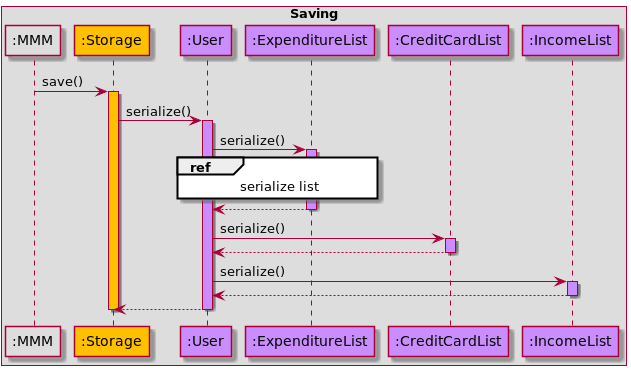

The diagram above was rendered by PlantUML. Its source (embedded in the PNG):
@startuml
!include Style.puml

box Saving
participant ":MMM" as MMM MMM_COLOUR
participant ":Storage" as Storage STORAGE_COLOUR
participant ":User" as User USERFINANCIAL_COLOUR
participant ":ExpenditureList" as ExpenditureList USERFINANCIAL_COLOUR
participant ":CreditCardList" as CreditCardList USERFINANCIAL_COLOUR
participant ":IncomeList" as IncomeList USERFINANCIAL_COLOUR
end box

MMM -> Storage : save()
activate Storage STORAGE_COLOUR
Storage -> User : serialize()
activate User USERFINANCIAL_COLOUR
User -> ExpenditureList : serialize()
activate ExpenditureList USERFINANCIAL_COLOUR

ref over User, ExpenditureList : serialize list
ExpenditureList --> User --
User -> CreditCardList : serialize()
activate CreditCardList USERFINANCIAL_COLOUR

CreditCardList --> User --
User -> IncomeList : serialize()
activate IncomeList USERFINANCIAL_COLOUR

IncomeList --> User --
User --> Storage --
deactivate Storage
@enduml